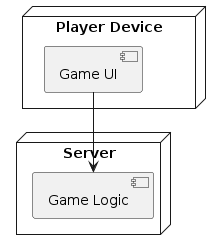

The diagram above was rendered by PlantUML. Its source (embedded in the PNG):
@startuml Physical_View
node "Player Device" {
    component "Game UI"
}
node "Server" {
    component "Game Logic"
}
"Game UI" --> "Game Logic"
@enduml